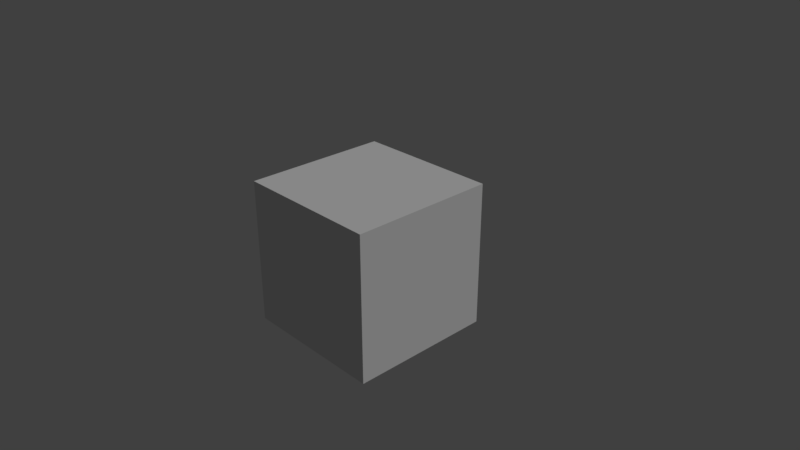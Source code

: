 # Source: BrickCube.blend  (saved by Blender 2.78.0; exported with 4.5.12 LTS)
import bpy
from mathutils import Matrix  # noqa: F401  (used for matrix-valued properties, if any)

bpy.ops.wm.read_factory_settings(use_empty=True)
scene = bpy.context.scene
scene.name = 'Scene'

# ---- collections
col_collection_1 = bpy.data.collections.new('Collection 1'); scene.collection.children.link(col_collection_1)

# ---- materials (node trees are filled in below, after node groups)
mat_brickwork = bpy.data.materials.new('Brickwork')
mat_brickwork.alpha_threshold = 0.0
mat_brickwork.use_transparent_shadow = False
mat_brickwork.roughness = 0.5
mat_brickwork.specular_intensity = 0.0
mat_brickwork.line_color = (0.0, 0.0, 0.0, 1.0)

# ---- material node trees

# ---- world
world_world = bpy.data.worlds.new('World'); scene.world = world_world
world_world.color = (0.05088, 0.05088, 0.05088)
world_world.use_sun_shadow = False
world_world.sun_shadow_jitter_overblur = 0.0
world_world.cycles.sampling_method = 'MANUAL'

# ---- cameras
cam_camera = bpy.data.cameras.new('Camera')
cam_camera.clip_end = 100.0
cam_camera.lens = 35.0
cam_camera.sensor_width = 32.0
cam_camera.sensor_height = 18.0
cam_camera.ortho_scale = 7.314
cam_camera.dof.focus_distance = 0.0
cam_camera.dof.aperture_fstop = 128.0

# ---- lights
light_lamp = bpy.data.lights.new('Lamp', 'SUN')
light_lamp.transmission_factor = 0.0
light_lamp.cutoff_distance = 30.0
light_lamp.angle = 0.1993
light_lamp.energy = 1.0
light_lamp.shadow_buffer_clip_start = 1.001
light_lamp.shadow_soft_size = 0.1
light_lamp.shadow_cascade_max_distance = 1000.0

# ---- meshes
me_cube = bpy.data.meshes.new('Cube')
me_cube.from_pydata([(1.0, 1.0, -1.0), (1.0, -1.0, -1.0), (-1.0, -1.0, -1.0), (-1.0, 1.0, -1.0), (1.0, 1.0, 1.0), (1.0, -1.0, 1.0), (-1.0, -1.0, 1.0), (-1.0, 1.0, 1.0)], [], [(0, 1, 2, 3), (4, 7, 6, 5), (0, 4, 5, 1), (1, 5, 6, 2), (2, 6, 7, 3), (4, 0, 3, 7)])
me_cube.materials.append(mat_brickwork)
me_cube.use_remesh_preserve_volume = False
me_cube.use_remesh_preserve_attributes = False
me_cube.use_mirror_vertex_groups = False
me_cube.update()

# ---- objects
ob_cube = bpy.data.objects.new('Cube', me_cube)
ob_lamp = bpy.data.objects.new('Lamp', light_lamp)
ob_camera = bpy.data.objects.new('Camera', cam_camera)

# ---- transforms, parenting, visibility, modifiers, constraints
ob_cube.location = (0.0, 0.0, 0.0)
ob_cube.lock_rotations_4d = False
ob_cube.empty_display_type = 'ARROWS'
ob_cube.lineart.crease_threshold = 0.0
ob_lamp.location = (4.076, 1.005, 5.904)
ob_lamp.rotation_euler = (0.6503, 0.05522, 1.866)
ob_lamp.lock_rotations_4d = False
ob_lamp.empty_display_type = 'ARROWS'
ob_lamp.color = (0.0, 0.0, 0.0, 0.0)
ob_lamp.lineart.crease_threshold = 0.0
ob_camera.location = (7.481, -6.508, 5.344)
ob_camera.rotation_euler = (1.109, 0.0, 0.8149)
ob_camera.lock_rotations_4d = False
ob_camera.empty_display_type = 'ARROWS'
ob_camera.color = (0.0, 0.0, 0.0, 0.0)
ob_camera.display_type = 'WIRE'
ob_camera.lineart.crease_threshold = 0.0

# ---- collection membership
col_collection_1.objects.link(ob_cube)
col_collection_1.objects.link(ob_lamp)
col_collection_1.objects.link(ob_camera)

# ---- scene / render settings (as saved in the file)
scene.camera = ob_camera
scene.frame_start = 1; scene.frame_end = 250; scene.frame_set(1)
scene.render.engine = 'BLENDER_EEVEE_NEXT'
scene.render.resolution_percentage = 50
scene.render.dither_intensity = 0.0
scene.cycles.use_denoising = False
scene.cycles.samples = 128
scene.cycles.sampling_pattern = 'TABULATED_SOBOL'
scene.cycles.light_sampling_threshold = 0.0
scene.cycles.use_adaptive_sampling = False
scene.cycles.use_light_tree = False
scene.cycles.blur_glossy = 0.0
scene.cycles.sample_clamp_indirect = 0.0
scene.view_settings.view_transform = 'Standard'
bpy.context.view_layer.update()
